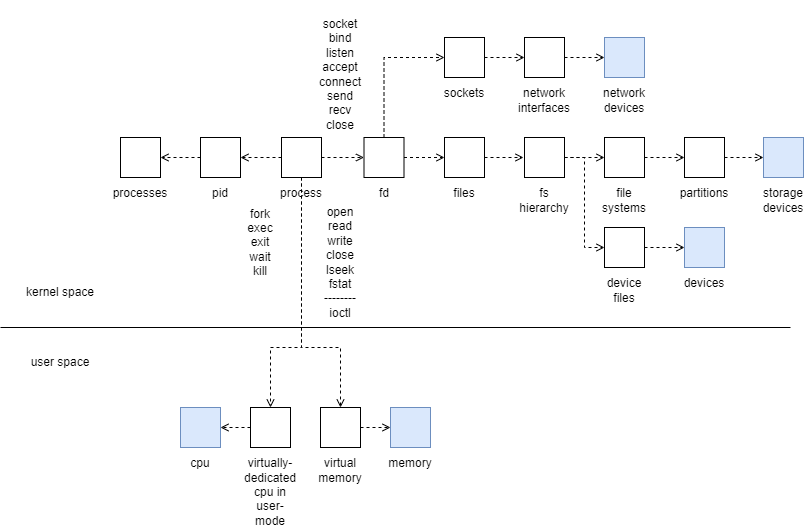

The diagram above was exported from draw.io. Its source (the exported page's mxGraphModel, read from the mxfile embedded in the PNG):
<mxGraphModel dx="954" dy="600" grid="1" gridSize="10" guides="1" tooltips="1" connect="1" arrows="1" fold="1" page="1" pageScale="1" pageWidth="827" pageHeight="1169" math="0" shadow="0">
  <root>
    <mxCell id="0" />
    <mxCell id="1" parent="0" />
    <mxCell id="PmezhGBQQwBeOJn5nR-C-22" style="edgeStyle=orthogonalEdgeStyle;rounded=0;orthogonalLoop=1;jettySize=auto;html=1;exitX=0;exitY=0.5;exitDx=0;exitDy=0;entryX=1;entryY=0.5;entryDx=0;entryDy=0;dashed=1;endArrow=open;endFill=0;" parent="1" source="PmezhGBQQwBeOJn5nR-C-1" target="PmezhGBQQwBeOJn5nR-C-9" edge="1">
      <mxGeometry relative="1" as="geometry">
        <Array as="points">
          <mxPoint x="290" y="400" />
          <mxPoint x="290" y="400" />
        </Array>
      </mxGeometry>
    </mxCell>
    <mxCell id="KrcXtms0lpzVrl2g8Rxc-5" style="edgeStyle=orthogonalEdgeStyle;rounded=0;orthogonalLoop=1;jettySize=auto;html=1;exitX=0.5;exitY=1;exitDx=0;exitDy=0;endArrow=open;endFill=0;dashed=1;" parent="1" source="PmezhGBQQwBeOJn5nR-C-1" target="KrcXtms0lpzVrl2g8Rxc-3" edge="1">
      <mxGeometry relative="1" as="geometry">
        <Array as="points">
          <mxPoint x="331" y="590" />
          <mxPoint x="300" y="590" />
        </Array>
      </mxGeometry>
    </mxCell>
    <mxCell id="KrcXtms0lpzVrl2g8Rxc-6" style="edgeStyle=orthogonalEdgeStyle;rounded=0;orthogonalLoop=1;jettySize=auto;html=1;exitX=0.5;exitY=1;exitDx=0;exitDy=0;dashed=1;endArrow=open;endFill=0;" parent="1" source="PmezhGBQQwBeOJn5nR-C-1" target="KrcXtms0lpzVrl2g8Rxc-4" edge="1">
      <mxGeometry relative="1" as="geometry">
        <Array as="points">
          <mxPoint x="331" y="590" />
          <mxPoint x="370" y="590" />
        </Array>
      </mxGeometry>
    </mxCell>
    <mxCell id="LZR4ZSjlc8XfOEQSZ9QR-4" style="edgeStyle=orthogonalEdgeStyle;rounded=0;orthogonalLoop=1;jettySize=auto;html=1;exitX=1;exitY=0.5;exitDx=0;exitDy=0;entryX=0;entryY=0.5;entryDx=0;entryDy=0;dashed=1;endArrow=open;endFill=0;" parent="1" source="PmezhGBQQwBeOJn5nR-C-1" target="LZR4ZSjlc8XfOEQSZ9QR-3" edge="1">
      <mxGeometry relative="1" as="geometry" />
    </mxCell>
    <mxCell id="PmezhGBQQwBeOJn5nR-C-1" value="&lt;div&gt;&lt;br&gt;&lt;/div&gt;&lt;div&gt;&lt;br&gt;&lt;/div&gt;&lt;div&gt;&lt;br&gt;&lt;/div&gt;&lt;div&gt;&lt;br&gt;&lt;/div&gt;&lt;div&gt;&lt;br&gt;&lt;/div&gt;&lt;div&gt;&lt;span style=&quot;background-color: initial;&quot;&gt;process&lt;/span&gt;&lt;br&gt;&lt;/div&gt;" style="rounded=0;whiteSpace=wrap;html=1;" parent="1" vertex="1">
      <mxGeometry x="311" y="380" width="40" height="40" as="geometry" />
    </mxCell>
    <mxCell id="LZR4ZSjlc8XfOEQSZ9QR-2" style="edgeStyle=orthogonalEdgeStyle;rounded=0;orthogonalLoop=1;jettySize=auto;html=1;exitX=1;exitY=0.5;exitDx=0;exitDy=0;entryX=0;entryY=0.5;entryDx=0;entryDy=0;dashed=1;endArrow=open;endFill=0;" parent="1" source="PmezhGBQQwBeOJn5nR-C-2" target="PmezhGBQQwBeOJn5nR-C-8" edge="1">
      <mxGeometry relative="1" as="geometry" />
    </mxCell>
    <mxCell id="PmezhGBQQwBeOJn5nR-C-2" value="&lt;div&gt;&lt;br&gt;&lt;/div&gt;&lt;div&gt;&lt;br&gt;&lt;/div&gt;&lt;div&gt;&lt;br&gt;&lt;/div&gt;&lt;div&gt;&lt;br&gt;&lt;/div&gt;&lt;div&gt;&lt;br&gt;&lt;/div&gt;sockets" style="rounded=0;whiteSpace=wrap;html=1;" parent="1" vertex="1">
      <mxGeometry x="474" y="280" width="40" height="40" as="geometry" />
    </mxCell>
    <mxCell id="PmezhGBQQwBeOJn5nR-C-14" style="edgeStyle=orthogonalEdgeStyle;rounded=0;orthogonalLoop=1;jettySize=auto;html=1;exitX=1;exitY=0.5;exitDx=0;exitDy=0;dashed=1;endArrow=open;endFill=0;" parent="1" source="PmezhGBQQwBeOJn5nR-C-3" edge="1">
      <mxGeometry relative="1" as="geometry">
        <mxPoint x="553" y="400" as="targetPoint" />
      </mxGeometry>
    </mxCell>
    <mxCell id="PmezhGBQQwBeOJn5nR-C-3" value="&lt;div&gt;&lt;br&gt;&lt;/div&gt;&lt;div&gt;&lt;br&gt;&lt;/div&gt;&lt;div&gt;&lt;br&gt;&lt;/div&gt;&lt;div&gt;&lt;br&gt;&lt;/div&gt;&lt;div&gt;&lt;br&gt;&lt;/div&gt;files" style="rounded=0;whiteSpace=wrap;html=1;" parent="1" vertex="1">
      <mxGeometry x="474" y="380" width="40" height="40" as="geometry" />
    </mxCell>
    <mxCell id="PmezhGBQQwBeOJn5nR-C-15" style="edgeStyle=orthogonalEdgeStyle;rounded=0;orthogonalLoop=1;jettySize=auto;html=1;exitX=1;exitY=0.5;exitDx=0;exitDy=0;entryX=0;entryY=0.5;entryDx=0;entryDy=0;dashed=1;endArrow=open;endFill=0;" parent="1" source="PmezhGBQQwBeOJn5nR-C-4" target="PmezhGBQQwBeOJn5nR-C-5" edge="1">
      <mxGeometry relative="1" as="geometry" />
    </mxCell>
    <mxCell id="PmezhGBQQwBeOJn5nR-C-26" style="edgeStyle=orthogonalEdgeStyle;rounded=0;orthogonalLoop=1;jettySize=auto;html=1;exitX=1;exitY=0.5;exitDx=0;exitDy=0;entryX=0;entryY=0.5;entryDx=0;entryDy=0;endArrow=open;endFill=0;dashed=1;" parent="1" source="PmezhGBQQwBeOJn5nR-C-4" target="PmezhGBQQwBeOJn5nR-C-24" edge="1">
      <mxGeometry relative="1" as="geometry" />
    </mxCell>
    <mxCell id="PmezhGBQQwBeOJn5nR-C-4" value="&lt;div&gt;&lt;br&gt;&lt;/div&gt;&lt;div&gt;&lt;br&gt;&lt;/div&gt;&lt;div&gt;&lt;br&gt;&lt;/div&gt;&lt;div&gt;&lt;br&gt;&lt;/div&gt;&lt;div&gt;&lt;br&gt;&lt;/div&gt;&lt;div&gt;&lt;br&gt;&lt;/div&gt;fs hierarchy" style="rounded=0;whiteSpace=wrap;html=1;" parent="1" vertex="1">
      <mxGeometry x="554" y="380" width="40" height="40" as="geometry" />
    </mxCell>
    <mxCell id="PmezhGBQQwBeOJn5nR-C-16" style="edgeStyle=orthogonalEdgeStyle;rounded=0;orthogonalLoop=1;jettySize=auto;html=1;exitX=1;exitY=0.5;exitDx=0;exitDy=0;entryX=0;entryY=0.5;entryDx=0;entryDy=0;dashed=1;endArrow=open;endFill=0;" parent="1" source="PmezhGBQQwBeOJn5nR-C-5" target="PmezhGBQQwBeOJn5nR-C-6" edge="1">
      <mxGeometry relative="1" as="geometry" />
    </mxCell>
    <mxCell id="PmezhGBQQwBeOJn5nR-C-5" value="&lt;div&gt;&lt;br&gt;&lt;/div&gt;&lt;div&gt;&lt;br&gt;&lt;/div&gt;&lt;div&gt;&lt;br&gt;&lt;/div&gt;&lt;div&gt;&lt;br&gt;&lt;/div&gt;&lt;div&gt;&lt;br&gt;&lt;/div&gt;&lt;div&gt;&lt;br&gt;&lt;/div&gt;file systems" style="rounded=0;whiteSpace=wrap;html=1;" parent="1" vertex="1">
      <mxGeometry x="634" y="380" width="40" height="40" as="geometry" />
    </mxCell>
    <mxCell id="PmezhGBQQwBeOJn5nR-C-17" style="edgeStyle=orthogonalEdgeStyle;rounded=0;orthogonalLoop=1;jettySize=auto;html=1;exitX=1;exitY=0.5;exitDx=0;exitDy=0;entryX=0;entryY=0.5;entryDx=0;entryDy=0;dashed=1;endArrow=open;endFill=0;" parent="1" source="PmezhGBQQwBeOJn5nR-C-6" target="PmezhGBQQwBeOJn5nR-C-7" edge="1">
      <mxGeometry relative="1" as="geometry" />
    </mxCell>
    <mxCell id="PmezhGBQQwBeOJn5nR-C-6" value="&lt;div&gt;&lt;br&gt;&lt;/div&gt;&lt;div&gt;&lt;br&gt;&lt;/div&gt;&lt;div&gt;&lt;br&gt;&lt;/div&gt;&lt;div&gt;&lt;br&gt;&lt;/div&gt;&lt;div&gt;&lt;br&gt;&lt;/div&gt;partitions" style="rounded=0;whiteSpace=wrap;html=1;" parent="1" vertex="1">
      <mxGeometry x="714" y="380" width="40" height="40" as="geometry" />
    </mxCell>
    <mxCell id="PmezhGBQQwBeOJn5nR-C-7" value="&lt;div&gt;&lt;br&gt;&lt;/div&gt;&lt;div&gt;&lt;br&gt;&lt;/div&gt;&lt;div&gt;&lt;br&gt;&lt;/div&gt;&lt;div&gt;&lt;br&gt;&lt;/div&gt;&lt;div&gt;&lt;br&gt;&lt;/div&gt;&lt;div&gt;&lt;br&gt;&lt;/div&gt;storage devices" style="rounded=0;whiteSpace=wrap;html=1;fillColor=#dae8fc;strokeColor=#6c8ebf;" parent="1" vertex="1">
      <mxGeometry x="793" y="380" width="40" height="40" as="geometry" />
    </mxCell>
    <mxCell id="KrcXtms0lpzVrl2g8Rxc-17" style="edgeStyle=orthogonalEdgeStyle;rounded=0;orthogonalLoop=1;jettySize=auto;html=1;exitX=1;exitY=0.5;exitDx=0;exitDy=0;entryX=0;entryY=0.5;entryDx=0;entryDy=0;endArrow=open;endFill=0;dashed=1;" parent="1" source="PmezhGBQQwBeOJn5nR-C-8" target="KrcXtms0lpzVrl2g8Rxc-16" edge="1">
      <mxGeometry relative="1" as="geometry" />
    </mxCell>
    <mxCell id="PmezhGBQQwBeOJn5nR-C-8" value="&lt;div&gt;&lt;br&gt;&lt;/div&gt;&lt;div&gt;&lt;br&gt;&lt;/div&gt;&lt;div&gt;&lt;br&gt;&lt;/div&gt;&lt;div&gt;&lt;br&gt;&lt;/div&gt;&lt;div&gt;&lt;br&gt;&lt;/div&gt;&lt;div&gt;&lt;br&gt;&lt;/div&gt;network interfaces" style="rounded=0;whiteSpace=wrap;html=1;" parent="1" vertex="1">
      <mxGeometry x="554" y="280" width="40" height="40" as="geometry" />
    </mxCell>
    <mxCell id="LZR4ZSjlc8XfOEQSZ9QR-9" style="edgeStyle=orthogonalEdgeStyle;rounded=0;orthogonalLoop=1;jettySize=auto;html=1;exitX=0;exitY=0.5;exitDx=0;exitDy=0;entryX=1;entryY=0.5;entryDx=0;entryDy=0;dashed=1;endArrow=open;endFill=0;" parent="1" source="PmezhGBQQwBeOJn5nR-C-9" target="LZR4ZSjlc8XfOEQSZ9QR-8" edge="1">
      <mxGeometry relative="1" as="geometry" />
    </mxCell>
    <mxCell id="PmezhGBQQwBeOJn5nR-C-9" value="&lt;div&gt;&lt;br&gt;&lt;/div&gt;&lt;div&gt;&lt;br&gt;&lt;/div&gt;&lt;div&gt;&lt;br&gt;&lt;/div&gt;&lt;div&gt;&lt;br&gt;&lt;/div&gt;&lt;div&gt;&lt;br&gt;&lt;/div&gt;pid" style="rounded=0;whiteSpace=wrap;html=1;" parent="1" vertex="1">
      <mxGeometry x="230" y="380" width="40" height="40" as="geometry" />
    </mxCell>
    <mxCell id="PmezhGBQQwBeOJn5nR-C-23" value="open&lt;div&gt;read&lt;/div&gt;&lt;div&gt;write&lt;/div&gt;&lt;div&gt;close&lt;/div&gt;&lt;div&gt;lseek&lt;/div&gt;&lt;div&gt;fstat&lt;/div&gt;&lt;div&gt;--------&lt;/div&gt;&lt;div&gt;ioctl&lt;/div&gt;" style="text;html=1;align=center;verticalAlign=middle;whiteSpace=wrap;rounded=0;" parent="1" vertex="1">
      <mxGeometry x="340" y="490" width="60" height="30" as="geometry" />
    </mxCell>
    <mxCell id="KrcXtms0lpzVrl2g8Rxc-2" style="edgeStyle=orthogonalEdgeStyle;rounded=0;orthogonalLoop=1;jettySize=auto;html=1;exitX=1;exitY=0.5;exitDx=0;exitDy=0;entryX=0;entryY=0.5;entryDx=0;entryDy=0;dashed=1;endArrow=open;endFill=0;" parent="1" source="PmezhGBQQwBeOJn5nR-C-24" target="KrcXtms0lpzVrl2g8Rxc-1" edge="1">
      <mxGeometry relative="1" as="geometry" />
    </mxCell>
    <mxCell id="PmezhGBQQwBeOJn5nR-C-24" value="&lt;div&gt;&lt;br&gt;&lt;/div&gt;&lt;div&gt;&lt;br&gt;&lt;/div&gt;&lt;div&gt;&lt;br&gt;&lt;/div&gt;&lt;div&gt;&lt;br&gt;&lt;/div&gt;&lt;div&gt;&lt;br&gt;&lt;/div&gt;&lt;div&gt;&lt;br&gt;&lt;/div&gt;device files" style="rounded=0;whiteSpace=wrap;html=1;" parent="1" vertex="1">
      <mxGeometry x="634" y="470" width="40" height="40" as="geometry" />
    </mxCell>
    <mxCell id="PmezhGBQQwBeOJn5nR-C-27" value="socket&lt;div&gt;bind&lt;/div&gt;&lt;div&gt;listen&lt;/div&gt;&lt;div&gt;accept&lt;/div&gt;&lt;div&gt;connect&lt;/div&gt;&lt;div&gt;send&lt;/div&gt;&lt;div&gt;recv&lt;/div&gt;&lt;div&gt;close&lt;/div&gt;" style="text;html=1;align=center;verticalAlign=middle;whiteSpace=wrap;rounded=0;" parent="1" vertex="1">
      <mxGeometry x="340" y="302" width="60" height="30" as="geometry" />
    </mxCell>
    <mxCell id="PmezhGBQQwBeOJn5nR-C-28" value="fork&lt;div&gt;exec&lt;/div&gt;&lt;div&gt;exit&lt;/div&gt;&lt;div&gt;wait&lt;/div&gt;&lt;div&gt;kill&lt;/div&gt;" style="text;html=1;align=center;verticalAlign=middle;whiteSpace=wrap;rounded=0;" parent="1" vertex="1">
      <mxGeometry x="260" y="470" width="60" height="30" as="geometry" />
    </mxCell>
    <mxCell id="KrcXtms0lpzVrl2g8Rxc-1" value="&lt;div&gt;&lt;br&gt;&lt;/div&gt;&lt;div&gt;&lt;br&gt;&lt;/div&gt;&lt;div&gt;&lt;br&gt;&lt;/div&gt;&lt;div&gt;&lt;br&gt;&lt;/div&gt;&lt;div&gt;&lt;br&gt;&lt;/div&gt;&lt;div&gt;&lt;span style=&quot;background-color: initial;&quot;&gt;devices&lt;/span&gt;&lt;br&gt;&lt;/div&gt;" style="rounded=0;whiteSpace=wrap;html=1;fillColor=#dae8fc;strokeColor=#6c8ebf;" parent="1" vertex="1">
      <mxGeometry x="714" y="470" width="40" height="40" as="geometry" />
    </mxCell>
    <mxCell id="KrcXtms0lpzVrl2g8Rxc-13" style="edgeStyle=orthogonalEdgeStyle;rounded=0;orthogonalLoop=1;jettySize=auto;html=1;exitX=0;exitY=0.5;exitDx=0;exitDy=0;entryX=1;entryY=0.5;entryDx=0;entryDy=0;endArrow=open;endFill=0;dashed=1;" parent="1" source="KrcXtms0lpzVrl2g8Rxc-3" target="KrcXtms0lpzVrl2g8Rxc-10" edge="1">
      <mxGeometry relative="1" as="geometry" />
    </mxCell>
    <mxCell id="KrcXtms0lpzVrl2g8Rxc-3" value="&lt;div&gt;&lt;br&gt;&lt;/div&gt;&lt;div&gt;&lt;br&gt;&lt;/div&gt;&lt;div&gt;&lt;br&gt;&lt;/div&gt;&lt;div&gt;&lt;br&gt;&lt;/div&gt;&lt;div&gt;&lt;br&gt;&lt;/div&gt;&lt;div&gt;&lt;br&gt;&lt;/div&gt;&lt;div&gt;&lt;br&gt;&lt;/div&gt;&lt;div&gt;&lt;br&gt;&lt;/div&gt;&lt;div&gt;&lt;br&gt;&lt;/div&gt;&lt;div&gt;virtually-dedicated cpu in user-mode&lt;/div&gt;" style="rounded=0;whiteSpace=wrap;html=1;" parent="1" vertex="1">
      <mxGeometry x="280" y="650" width="40" height="40" as="geometry" />
    </mxCell>
    <mxCell id="KrcXtms0lpzVrl2g8Rxc-12" style="edgeStyle=orthogonalEdgeStyle;rounded=0;orthogonalLoop=1;jettySize=auto;html=1;exitX=1;exitY=0.5;exitDx=0;exitDy=0;entryX=0;entryY=0.5;entryDx=0;entryDy=0;endArrow=open;endFill=0;dashed=1;" parent="1" source="KrcXtms0lpzVrl2g8Rxc-4" target="KrcXtms0lpzVrl2g8Rxc-11" edge="1">
      <mxGeometry relative="1" as="geometry" />
    </mxCell>
    <mxCell id="KrcXtms0lpzVrl2g8Rxc-4" value="&lt;div&gt;&lt;br&gt;&lt;/div&gt;&lt;div&gt;&lt;br&gt;&lt;/div&gt;&lt;div&gt;&lt;br&gt;&lt;/div&gt;&lt;div&gt;&lt;br&gt;&lt;/div&gt;&lt;div&gt;&lt;br&gt;&lt;/div&gt;&lt;div&gt;&lt;br&gt;&lt;/div&gt;&lt;div&gt;virtual memory&lt;/div&gt;" style="rounded=0;whiteSpace=wrap;html=1;" parent="1" vertex="1">
      <mxGeometry x="350" y="650" width="40" height="40" as="geometry" />
    </mxCell>
    <mxCell id="KrcXtms0lpzVrl2g8Rxc-7" value="" style="endArrow=none;html=1;rounded=0;" parent="1" edge="1">
      <mxGeometry width="50" height="50" relative="1" as="geometry">
        <mxPoint x="30" y="570" as="sourcePoint" />
        <mxPoint x="820" y="570" as="targetPoint" />
      </mxGeometry>
    </mxCell>
    <mxCell id="KrcXtms0lpzVrl2g8Rxc-8" value="user space" style="text;html=1;align=center;verticalAlign=middle;whiteSpace=wrap;rounded=0;" parent="1" vertex="1">
      <mxGeometry x="50" y="590" width="80" height="30" as="geometry" />
    </mxCell>
    <mxCell id="KrcXtms0lpzVrl2g8Rxc-9" value="kernel space" style="text;html=1;align=center;verticalAlign=middle;whiteSpace=wrap;rounded=0;" parent="1" vertex="1">
      <mxGeometry x="50" y="520" width="80" height="30" as="geometry" />
    </mxCell>
    <mxCell id="KrcXtms0lpzVrl2g8Rxc-10" value="&lt;div&gt;&lt;br&gt;&lt;/div&gt;&lt;div&gt;&lt;br&gt;&lt;/div&gt;&lt;div&gt;&lt;br&gt;&lt;/div&gt;&lt;div&gt;&lt;br&gt;&lt;/div&gt;&lt;div&gt;&lt;br&gt;&lt;/div&gt;&lt;div&gt;&lt;span style=&quot;background-color: initial;&quot;&gt;cpu&lt;/span&gt;&lt;br&gt;&lt;/div&gt;" style="rounded=0;whiteSpace=wrap;html=1;fillColor=#dae8fc;strokeColor=#6c8ebf;" parent="1" vertex="1">
      <mxGeometry x="210" y="650" width="40" height="40" as="geometry" />
    </mxCell>
    <mxCell id="KrcXtms0lpzVrl2g8Rxc-11" value="&lt;div&gt;&lt;br&gt;&lt;/div&gt;&lt;div&gt;&lt;br&gt;&lt;/div&gt;&lt;div&gt;&lt;br&gt;&lt;/div&gt;&lt;div&gt;&lt;br&gt;&lt;/div&gt;&lt;div&gt;&lt;br&gt;&lt;/div&gt;&lt;div&gt;memory&lt;/div&gt;" style="rounded=0;whiteSpace=wrap;html=1;fillColor=#dae8fc;strokeColor=#6c8ebf;" parent="1" vertex="1">
      <mxGeometry x="420" y="650" width="40" height="40" as="geometry" />
    </mxCell>
    <mxCell id="KrcXtms0lpzVrl2g8Rxc-16" value="&lt;div&gt;&lt;br&gt;&lt;/div&gt;&lt;div&gt;&lt;br&gt;&lt;/div&gt;&lt;div&gt;&lt;br&gt;&lt;/div&gt;&lt;div&gt;&lt;br&gt;&lt;/div&gt;&lt;div&gt;&lt;br&gt;&lt;/div&gt;&lt;div&gt;&lt;br&gt;&lt;/div&gt;network devices" style="rounded=0;whiteSpace=wrap;html=1;fillColor=#dae8fc;strokeColor=#6c8ebf;" parent="1" vertex="1">
      <mxGeometry x="634" y="280" width="40" height="40" as="geometry" />
    </mxCell>
    <mxCell id="LZR4ZSjlc8XfOEQSZ9QR-5" style="edgeStyle=orthogonalEdgeStyle;rounded=0;orthogonalLoop=1;jettySize=auto;html=1;exitX=1;exitY=0.5;exitDx=0;exitDy=0;entryX=0;entryY=0.5;entryDx=0;entryDy=0;dashed=1;endArrow=open;endFill=0;" parent="1" source="LZR4ZSjlc8XfOEQSZ9QR-3" target="PmezhGBQQwBeOJn5nR-C-3" edge="1">
      <mxGeometry relative="1" as="geometry" />
    </mxCell>
    <mxCell id="LZR4ZSjlc8XfOEQSZ9QR-6" style="edgeStyle=orthogonalEdgeStyle;rounded=0;orthogonalLoop=1;jettySize=auto;html=1;exitX=0.5;exitY=0;exitDx=0;exitDy=0;entryX=0;entryY=0.5;entryDx=0;entryDy=0;dashed=1;endArrow=open;endFill=0;" parent="1" source="LZR4ZSjlc8XfOEQSZ9QR-3" target="PmezhGBQQwBeOJn5nR-C-2" edge="1">
      <mxGeometry relative="1" as="geometry" />
    </mxCell>
    <mxCell id="LZR4ZSjlc8XfOEQSZ9QR-3" value="&lt;div&gt;&lt;br&gt;&lt;/div&gt;&lt;div&gt;&lt;br&gt;&lt;/div&gt;&lt;div&gt;&lt;br&gt;&lt;/div&gt;&lt;div&gt;&lt;br&gt;&lt;/div&gt;&lt;div&gt;&lt;br&gt;&lt;/div&gt;fd" style="rounded=0;whiteSpace=wrap;html=1;" parent="1" vertex="1">
      <mxGeometry x="393.5" y="380" width="40" height="40" as="geometry" />
    </mxCell>
    <mxCell id="LZR4ZSjlc8XfOEQSZ9QR-8" value="&lt;div&gt;&lt;br&gt;&lt;/div&gt;&lt;div&gt;&lt;br&gt;&lt;/div&gt;&lt;div&gt;&lt;br&gt;&lt;/div&gt;&lt;div&gt;&lt;br&gt;&lt;/div&gt;&lt;div&gt;&lt;br&gt;&lt;/div&gt;processes" style="rounded=0;whiteSpace=wrap;html=1;" parent="1" vertex="1">
      <mxGeometry x="150" y="380" width="40" height="40" as="geometry" />
    </mxCell>
  </root>
</mxGraphModel>